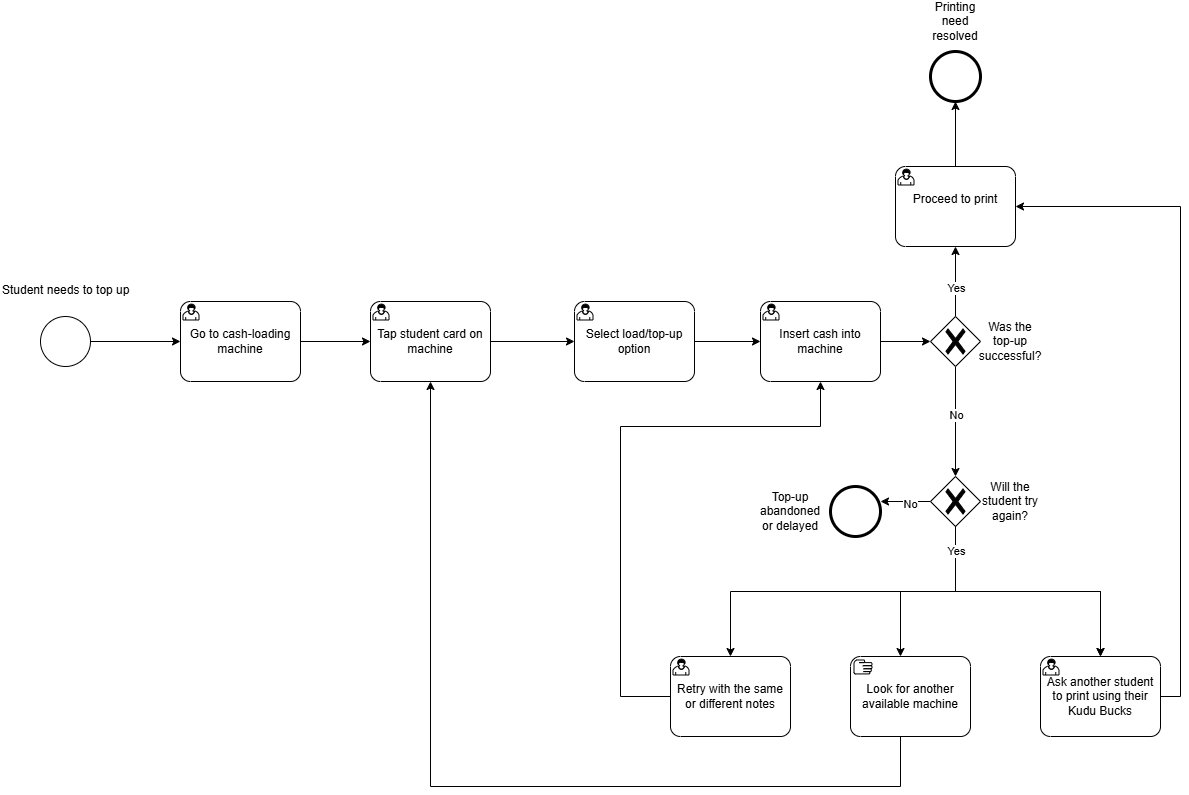

The diagram above was exported from draw.io. Its source (the exported page's mxGraphModel, read from the mxfile embedded in the PNG):
<mxGraphModel dx="1708" dy="1626" grid="1" gridSize="10" guides="1" tooltips="1" connect="1" arrows="1" fold="1" page="1" pageScale="1" pageWidth="827" pageHeight="1169" math="0" shadow="0">
  <root>
    <mxCell id="0" />
    <mxCell id="1" parent="0" />
    <mxCell id="u4MgiTtZzsw-VMgQCfY8-1" parent="1" style="points=[[0.145,0.145,0],[0.5,0,0],[0.855,0.145,0],[1,0.5,0],[0.855,0.855,0],[0.5,1,0],[0.145,0.855,0],[0,0.5,0]];shape=mxgraph.bpmn.event;html=1;verticalLabelPosition=bottom;labelBackgroundColor=#ffffff;verticalAlign=top;align=center;perimeter=ellipsePerimeter;outlineConnect=0;aspect=fixed;outline=standard;symbol=general;" value="" vertex="1">
      <mxGeometry height="50" width="50" x="-120" y="120" as="geometry" />
    </mxCell>
    <mxCell id="u4MgiTtZzsw-VMgQCfY8-2" parent="1" style="text;whiteSpace=wrap;html=1;" value="Student needs to top up" vertex="1">
      <mxGeometry height="40" width="160" x="-160" y="80" as="geometry" />
    </mxCell>
    <mxCell id="u4MgiTtZzsw-VMgQCfY8-3" parent="1" style="points=[[0.25,0,0],[0.5,0,0],[0.75,0,0],[1,0.25,0],[1,0.5,0],[1,0.75,0],[0.75,1,0],[0.5,1,0],[0.25,1,0],[0,0.75,0],[0,0.5,0],[0,0.25,0]];shape=mxgraph.bpmn.task2;whiteSpace=wrap;rectStyle=rounded;size=10;html=1;container=1;expand=0;collapsible=0;taskMarker=user;" value="Go to cash-loading machine" vertex="1">
      <mxGeometry height="80" width="120" x="20" y="105" as="geometry" />
    </mxCell>
    <mxCell id="u4MgiTtZzsw-VMgQCfY8-5" edge="1" parent="1" source="u4MgiTtZzsw-VMgQCfY8-1" style="edgeStyle=orthogonalEdgeStyle;rounded=0;orthogonalLoop=1;jettySize=auto;html=1;exitX=1;exitY=0.5;exitDx=0;exitDy=0;exitPerimeter=0;entryX=0;entryY=0.5;entryDx=0;entryDy=0;entryPerimeter=0;" target="u4MgiTtZzsw-VMgQCfY8-3">
      <mxGeometry relative="1" as="geometry" />
    </mxCell>
    <mxCell id="u4MgiTtZzsw-VMgQCfY8-6" parent="1" style="points=[[0.25,0,0],[0.5,0,0],[0.75,0,0],[1,0.25,0],[1,0.5,0],[1,0.75,0],[0.75,1,0],[0.5,1,0],[0.25,1,0],[0,0.75,0],[0,0.5,0],[0,0.25,0]];shape=mxgraph.bpmn.task2;whiteSpace=wrap;rectStyle=rounded;size=10;html=1;container=1;expand=0;collapsible=0;taskMarker=user;" value="Insert cash into machine" vertex="1">
      <mxGeometry height="80" width="120" x="600" y="105" as="geometry" />
    </mxCell>
    <mxCell id="u4MgiTtZzsw-VMgQCfY8-7" parent="1" style="points=[[0.25,0,0],[0.5,0,0],[0.75,0,0],[1,0.25,0],[1,0.5,0],[1,0.75,0],[0.75,1,0],[0.5,1,0],[0.25,1,0],[0,0.75,0],[0,0.5,0],[0,0.25,0]];shape=mxgraph.bpmn.task2;whiteSpace=wrap;rectStyle=rounded;size=10;html=1;container=1;expand=0;collapsible=0;taskMarker=user;" value="Tap student card on machine" vertex="1">
      <mxGeometry height="80" width="120" x="210" y="105" as="geometry" />
    </mxCell>
    <mxCell id="u4MgiTtZzsw-VMgQCfY8-8" parent="1" style="points=[[0.25,0,0],[0.5,0,0],[0.75,0,0],[1,0.25,0],[1,0.5,0],[1,0.75,0],[0.75,1,0],[0.5,1,0],[0.25,1,0],[0,0.75,0],[0,0.5,0],[0,0.25,0]];shape=mxgraph.bpmn.task2;whiteSpace=wrap;rectStyle=rounded;size=10;html=1;container=1;expand=0;collapsible=0;taskMarker=user;" value="&lt;div&gt;&lt;br&gt;&lt;/div&gt;&lt;span&gt;Select &lt;/span&gt;&lt;span&gt;load/top-up &lt;/span&gt;&lt;span&gt;option&lt;/span&gt;&lt;div&gt;&lt;br&gt;&lt;/div&gt;" vertex="1">
      <mxGeometry height="80" width="120" x="414" y="105" as="geometry" />
    </mxCell>
    <mxCell id="u4MgiTtZzsw-VMgQCfY8-9" edge="1" parent="1" source="u4MgiTtZzsw-VMgQCfY8-3" style="edgeStyle=orthogonalEdgeStyle;rounded=0;orthogonalLoop=1;jettySize=auto;html=1;exitX=1;exitY=0.5;exitDx=0;exitDy=0;exitPerimeter=0;entryX=0;entryY=0.5;entryDx=0;entryDy=0;entryPerimeter=0;" target="u4MgiTtZzsw-VMgQCfY8-7">
      <mxGeometry relative="1" as="geometry" />
    </mxCell>
    <mxCell id="u4MgiTtZzsw-VMgQCfY8-10" edge="1" parent="1" source="u4MgiTtZzsw-VMgQCfY8-7" style="edgeStyle=orthogonalEdgeStyle;rounded=0;orthogonalLoop=1;jettySize=auto;html=1;exitX=1;exitY=0.5;exitDx=0;exitDy=0;exitPerimeter=0;entryX=0;entryY=0.5;entryDx=0;entryDy=0;entryPerimeter=0;" target="u4MgiTtZzsw-VMgQCfY8-8">
      <mxGeometry relative="1" as="geometry" />
    </mxCell>
    <mxCell id="u4MgiTtZzsw-VMgQCfY8-11" edge="1" parent="1" source="u4MgiTtZzsw-VMgQCfY8-8" style="edgeStyle=orthogonalEdgeStyle;rounded=0;orthogonalLoop=1;jettySize=auto;html=1;exitX=1;exitY=0.5;exitDx=0;exitDy=0;exitPerimeter=0;entryX=0;entryY=0.5;entryDx=0;entryDy=0;entryPerimeter=0;" target="u4MgiTtZzsw-VMgQCfY8-6">
      <mxGeometry relative="1" as="geometry" />
    </mxCell>
    <mxCell id="u4MgiTtZzsw-VMgQCfY8-16" edge="1" parent="1" source="u4MgiTtZzsw-VMgQCfY8-12" style="edgeStyle=orthogonalEdgeStyle;rounded=0;orthogonalLoop=1;jettySize=auto;html=1;exitX=0.5;exitY=0;exitDx=0;exitDy=0;exitPerimeter=0;">
      <mxGeometry relative="1" as="geometry">
        <mxPoint x="795" y="50" as="targetPoint" />
      </mxGeometry>
    </mxCell>
    <mxCell id="u4MgiTtZzsw-VMgQCfY8-18" connectable="0" parent="u4MgiTtZzsw-VMgQCfY8-16" style="edgeLabel;html=1;align=center;verticalAlign=middle;resizable=0;points=[];" value="Yes" vertex="1">
      <mxGeometry relative="1" x="-0.1714" as="geometry">
        <mxPoint as="offset" />
      </mxGeometry>
    </mxCell>
    <mxCell id="u4MgiTtZzsw-VMgQCfY8-17" edge="1" parent="1" source="u4MgiTtZzsw-VMgQCfY8-12" style="edgeStyle=orthogonalEdgeStyle;rounded=0;orthogonalLoop=1;jettySize=auto;html=1;exitX=0.5;exitY=1;exitDx=0;exitDy=0;exitPerimeter=0;entryX=0.5;entryY=0;entryDx=0;entryDy=0;entryPerimeter=0;" target="u4MgiTtZzsw-VMgQCfY8-37">
      <mxGeometry relative="1" as="geometry">
        <mxPoint x="795" y="240" as="targetPoint" />
      </mxGeometry>
    </mxCell>
    <mxCell id="u4MgiTtZzsw-VMgQCfY8-20" connectable="0" parent="u4MgiTtZzsw-VMgQCfY8-17" style="edgeLabel;html=1;align=center;verticalAlign=middle;resizable=0;points=[];" value="No" vertex="1">
      <mxGeometry relative="1" x="-0.125" y="-3" as="geometry">
        <mxPoint x="3" as="offset" />
      </mxGeometry>
    </mxCell>
    <mxCell id="u4MgiTtZzsw-VMgQCfY8-12" parent="1" style="points=[[0.25,0.25,0],[0.5,0,0],[0.75,0.25,0],[1,0.5,0],[0.75,0.75,0],[0.5,1,0],[0.25,0.75,0],[0,0.5,0]];shape=mxgraph.bpmn.gateway2;html=1;verticalLabelPosition=bottom;labelBackgroundColor=#ffffff;verticalAlign=top;align=center;perimeter=rhombusPerimeter;outlineConnect=0;outline=none;symbol=none;gwType=exclusive;" value="" vertex="1">
      <mxGeometry height="50" width="50" x="770" y="120" as="geometry" />
    </mxCell>
    <mxCell id="u4MgiTtZzsw-VMgQCfY8-13" edge="1" parent="1" source="u4MgiTtZzsw-VMgQCfY8-6" style="edgeStyle=orthogonalEdgeStyle;rounded=0;orthogonalLoop=1;jettySize=auto;html=1;exitX=1;exitY=0.5;exitDx=0;exitDy=0;exitPerimeter=0;entryX=0;entryY=0.5;entryDx=0;entryDy=0;entryPerimeter=0;" target="u4MgiTtZzsw-VMgQCfY8-12">
      <mxGeometry relative="1" as="geometry" />
    </mxCell>
    <mxCell id="u4MgiTtZzsw-VMgQCfY8-14" parent="1" style="text;html=1;whiteSpace=wrap;strokeColor=none;fillColor=none;align=center;verticalAlign=middle;rounded=0;" value="Was the top-up successful?" vertex="1">
      <mxGeometry height="30" width="60" x="820" y="130" as="geometry" />
    </mxCell>
    <mxCell id="u4MgiTtZzsw-VMgQCfY8-53" edge="1" parent="1" source="u4MgiTtZzsw-VMgQCfY8-19" style="edgeStyle=orthogonalEdgeStyle;rounded=0;orthogonalLoop=1;jettySize=auto;html=1;entryX=0.5;entryY=1;entryDx=0;entryDy=0;entryPerimeter=0;" target="u4MgiTtZzsw-VMgQCfY8-6">
      <mxGeometry relative="1" as="geometry">
        <Array as="points">
          <mxPoint x="460" y="500" />
          <mxPoint x="460" y="230" />
          <mxPoint x="660" y="230" />
        </Array>
        <mxPoint x="370" y="230" as="targetPoint" />
      </mxGeometry>
    </mxCell>
    <mxCell id="u4MgiTtZzsw-VMgQCfY8-19" parent="1" style="points=[[0.25,0,0],[0.5,0,0],[0.75,0,0],[1,0.25,0],[1,0.5,0],[1,0.75,0],[0.75,1,0],[0.5,1,0],[0.25,1,0],[0,0.75,0],[0,0.5,0],[0,0.25,0]];shape=mxgraph.bpmn.task2;whiteSpace=wrap;rectStyle=rounded;size=10;html=1;container=1;expand=0;collapsible=0;taskMarker=user;" value="Retry with the same or different notes" vertex="1">
      <mxGeometry height="80" width="120" x="510" y="460" as="geometry" />
    </mxCell>
    <mxCell id="u4MgiTtZzsw-VMgQCfY8-26" parent="1" style="text;html=1;whiteSpace=wrap;strokeColor=none;fillColor=none;align=center;verticalAlign=middle;rounded=0;" value="Will the student try again?" vertex="1">
      <mxGeometry height="30" width="60" x="820" y="290" as="geometry" />
    </mxCell>
    <mxCell id="u4MgiTtZzsw-VMgQCfY8-65" edge="1" parent="1" source="u4MgiTtZzsw-VMgQCfY8-31" style="edgeStyle=orthogonalEdgeStyle;rounded=0;orthogonalLoop=1;jettySize=auto;html=1;exitX=0.5;exitY=0;exitDx=0;exitDy=0;exitPerimeter=0;" target="u4MgiTtZzsw-VMgQCfY8-66">
      <mxGeometry relative="1" as="geometry">
        <mxPoint x="795" y="-120" as="targetPoint" />
      </mxGeometry>
    </mxCell>
    <mxCell id="u4MgiTtZzsw-VMgQCfY8-31" parent="1" style="points=[[0.25,0,0],[0.5,0,0],[0.75,0,0],[1,0.25,0],[1,0.5,0],[1,0.75,0],[0.75,1,0],[0.5,1,0],[0.25,1,0],[0,0.75,0],[0,0.5,0],[0,0.25,0]];shape=mxgraph.bpmn.task2;whiteSpace=wrap;rectStyle=rounded;size=10;html=1;container=1;expand=0;collapsible=0;taskMarker=user;" value="&#10;Proceed to print&#10;&#10;" vertex="1">
      <mxGeometry height="80" width="120" x="735" y="-30" as="geometry" />
    </mxCell>
    <mxCell id="u4MgiTtZzsw-VMgQCfY8-58" edge="1" parent="1" source="u4MgiTtZzsw-VMgQCfY8-37" style="edgeStyle=orthogonalEdgeStyle;rounded=0;orthogonalLoop=1;jettySize=auto;html=1;exitX=0;exitY=0.5;exitDx=0;exitDy=0;exitPerimeter=0;">
      <mxGeometry relative="1" as="geometry">
        <mxPoint x="720" y="305" as="targetPoint" />
      </mxGeometry>
    </mxCell>
    <mxCell id="u4MgiTtZzsw-VMgQCfY8-59" connectable="0" parent="u4MgiTtZzsw-VMgQCfY8-58" style="edgeLabel;html=1;align=center;verticalAlign=middle;resizable=0;points=[];" value="No" vertex="1">
      <mxGeometry relative="1" x="-0.16" y="2" as="geometry">
        <mxPoint as="offset" />
      </mxGeometry>
    </mxCell>
    <mxCell id="u4MgiTtZzsw-VMgQCfY8-37" parent="1" style="points=[[0.25,0.25,0],[0.5,0,0],[0.75,0.25,0],[1,0.5,0],[0.75,0.75,0],[0.5,1,0],[0.25,0.75,0],[0,0.5,0]];shape=mxgraph.bpmn.gateway2;html=1;verticalLabelPosition=bottom;labelBackgroundColor=#ffffff;verticalAlign=top;align=center;perimeter=rhombusPerimeter;outlineConnect=0;outline=none;symbol=none;gwType=exclusive;" value="" vertex="1">
      <mxGeometry height="50" width="50" x="770" y="280" as="geometry" />
    </mxCell>
    <mxCell id="u4MgiTtZzsw-VMgQCfY8-42" edge="1" parent="1" source="u4MgiTtZzsw-VMgQCfY8-37" style="edgeStyle=orthogonalEdgeStyle;rounded=0;orthogonalLoop=1;jettySize=auto;html=1;exitX=0.5;exitY=1;exitDx=0;exitDy=0;exitPerimeter=0;entryX=0.5;entryY=0;entryDx=0;entryDy=0;entryPerimeter=0;" target="u4MgiTtZzsw-VMgQCfY8-19">
      <mxGeometry relative="1" as="geometry">
        <Array as="points">
          <mxPoint x="795" y="395" />
          <mxPoint x="570" y="395" />
        </Array>
        <mxPoint x="795" y="400" as="targetPoint" />
      </mxGeometry>
    </mxCell>
    <mxCell id="u4MgiTtZzsw-VMgQCfY8-46" parent="1" style="points=[[0.25,0,0],[0.5,0,0],[0.75,0,0],[1,0.25,0],[1,0.5,0],[1,0.75,0],[0.75,1,0],[0.5,1,0],[0.25,1,0],[0,0.75,0],[0,0.5,0],[0,0.25,0]];shape=mxgraph.bpmn.task2;whiteSpace=wrap;rectStyle=rounded;size=10;html=1;container=1;expand=0;collapsible=0;taskMarker=user;" value="Ask another student to print using their Kudu Bucks" vertex="1">
      <mxGeometry height="80" width="120" x="880" y="460" as="geometry" />
    </mxCell>
    <mxCell id="u4MgiTtZzsw-VMgQCfY8-48" edge="1" parent="1" source="u4MgiTtZzsw-VMgQCfY8-37" style="edgeStyle=orthogonalEdgeStyle;rounded=0;orthogonalLoop=1;jettySize=auto;html=1;exitX=0.5;exitY=1;exitDx=0;exitDy=0;exitPerimeter=0;entryX=0.5;entryY=0;entryDx=0;entryDy=0;entryPerimeter=0;" target="u4MgiTtZzsw-VMgQCfY8-46">
      <mxGeometry relative="1" as="geometry">
        <mxPoint x="1100" y="460" as="targetPoint" />
      </mxGeometry>
    </mxCell>
    <mxCell id="u4MgiTtZzsw-VMgQCfY8-49" edge="1" parent="1" source="u4MgiTtZzsw-VMgQCfY8-37" style="edgeStyle=orthogonalEdgeStyle;rounded=0;orthogonalLoop=1;jettySize=auto;html=1;exitX=0.5;exitY=1;exitDx=0;exitDy=0;exitPerimeter=0;entryX=0.5;entryY=0;entryDx=0;entryDy=0;entryPerimeter=0;">
      <mxGeometry relative="1" as="geometry">
        <mxPoint x="740" y="460" as="targetPoint" />
      </mxGeometry>
    </mxCell>
    <mxCell id="u4MgiTtZzsw-VMgQCfY8-50" edge="1" parent="1" source="u4MgiTtZzsw-VMgQCfY8-37" style="edgeStyle=orthogonalEdgeStyle;rounded=0;orthogonalLoop=1;jettySize=auto;html=1;exitX=0.5;exitY=1;exitDx=0;exitDy=0;exitPerimeter=0;entryX=0.5;entryY=0;entryDx=0;entryDy=0;entryPerimeter=0;" target="u4MgiTtZzsw-VMgQCfY8-46">
      <mxGeometry relative="1" as="geometry">
        <Array as="points">
          <mxPoint x="795" y="395" />
          <mxPoint x="940" y="395" />
        </Array>
      </mxGeometry>
    </mxCell>
    <mxCell id="u4MgiTtZzsw-VMgQCfY8-52" connectable="0" parent="u4MgiTtZzsw-VMgQCfY8-50" style="edgeLabel;html=1;align=center;verticalAlign=middle;resizable=0;points=[];" value="Yes" vertex="1">
      <mxGeometry relative="1" x="-0.8255" as="geometry">
        <mxPoint as="offset" />
      </mxGeometry>
    </mxCell>
    <mxCell id="u4MgiTtZzsw-VMgQCfY8-60" parent="1" style="points=[[0.145,0.145,0],[0.5,0,0],[0.855,0.145,0],[1,0.5,0],[0.855,0.855,0],[0.5,1,0],[0.145,0.855,0],[0,0.5,0]];shape=mxgraph.bpmn.event;html=1;verticalLabelPosition=bottom;labelBackgroundColor=#ffffff;verticalAlign=top;align=center;perimeter=ellipsePerimeter;outlineConnect=0;aspect=fixed;outline=end;symbol=terminate2;" value="" vertex="1">
      <mxGeometry height="50" width="50" x="670" y="290" as="geometry" />
    </mxCell>
    <mxCell id="u4MgiTtZzsw-VMgQCfY8-61" parent="1" style="text;html=1;whiteSpace=wrap;strokeColor=none;fillColor=none;align=center;verticalAlign=middle;rounded=0;" value="Top-up abandoned or delayed" vertex="1">
      <mxGeometry height="30" width="60" x="600" y="300" as="geometry" />
    </mxCell>
    <mxCell id="u4MgiTtZzsw-VMgQCfY8-62" edge="1" parent="1" style="edgeStyle=orthogonalEdgeStyle;rounded=0;orthogonalLoop=1;jettySize=auto;html=1;exitX=0.5;exitY=1;exitDx=0;exitDy=0;exitPerimeter=0;entryX=0.5;entryY=1;entryDx=0;entryDy=0;entryPerimeter=0;" target="u4MgiTtZzsw-VMgQCfY8-7">
      <mxGeometry relative="1" as="geometry">
        <Array as="points">
          <mxPoint x="740" y="590" />
          <mxPoint x="270" y="590" />
        </Array>
        <mxPoint x="740" y="540" as="sourcePoint" />
      </mxGeometry>
    </mxCell>
    <mxCell id="u4MgiTtZzsw-VMgQCfY8-63" parent="1" style="points=[[0.25,0,0],[0.5,0,0],[0.75,0,0],[1,0.25,0],[1,0.5,0],[1,0.75,0],[0.75,1,0],[0.5,1,0],[0.25,1,0],[0,0.75,0],[0,0.5,0],[0,0.25,0]];shape=mxgraph.bpmn.task2;whiteSpace=wrap;rectStyle=rounded;size=10;html=1;container=1;expand=0;collapsible=0;taskMarker=manual;" value="Look for another available machine" vertex="1">
      <mxGeometry height="80" width="120" x="690" y="460" as="geometry" />
    </mxCell>
    <mxCell id="u4MgiTtZzsw-VMgQCfY8-64" edge="1" parent="1" source="u4MgiTtZzsw-VMgQCfY8-46" style="edgeStyle=orthogonalEdgeStyle;rounded=0;orthogonalLoop=1;jettySize=auto;html=1;exitX=1;exitY=0.5;exitDx=0;exitDy=0;exitPerimeter=0;entryX=1;entryY=0.5;entryDx=0;entryDy=0;entryPerimeter=0;" target="u4MgiTtZzsw-VMgQCfY8-31">
      <mxGeometry relative="1" as="geometry" />
    </mxCell>
    <mxCell id="u4MgiTtZzsw-VMgQCfY8-66" parent="1" style="points=[[0.145,0.145,0],[0.5,0,0],[0.855,0.145,0],[1,0.5,0],[0.855,0.855,0],[0.5,1,0],[0.145,0.855,0],[0,0.5,0]];shape=mxgraph.bpmn.event;html=1;verticalLabelPosition=bottom;labelBackgroundColor=#ffffff;verticalAlign=top;align=center;perimeter=ellipsePerimeter;outlineConnect=0;aspect=fixed;outline=end;symbol=terminate2;" value="" vertex="1">
      <mxGeometry height="50" width="50" x="770" y="-145" as="geometry" />
    </mxCell>
    <mxCell id="u4MgiTtZzsw-VMgQCfY8-67" parent="1" style="text;html=1;whiteSpace=wrap;strokeColor=none;fillColor=none;align=center;verticalAlign=middle;rounded=0;" value="Printing need resolved" vertex="1">
      <mxGeometry height="30" width="60" x="765" y="-190" as="geometry" />
    </mxCell>
  </root>
</mxGraphModel>